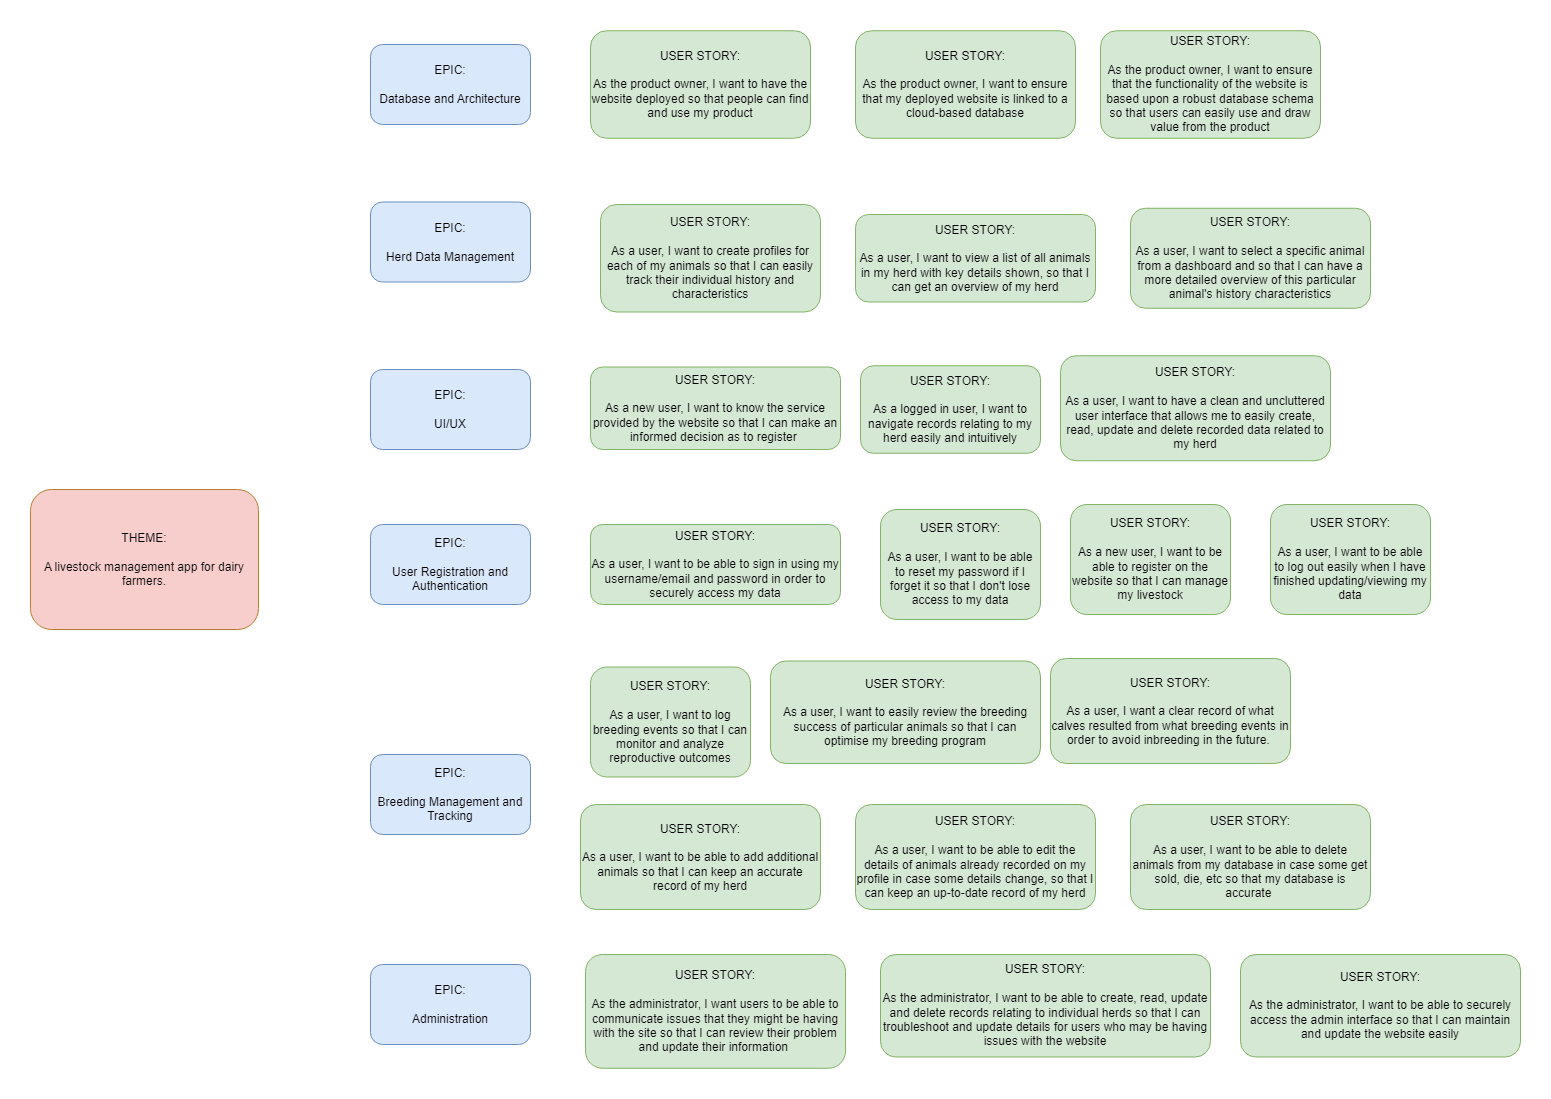

The diagram above was exported from draw.io. Its source (the exported page's mxGraphModel, read from the mxfile embedded in the PNG):
<mxGraphModel dx="3088" dy="738" grid="1" gridSize="10" guides="1" tooltips="1" connect="1" arrows="1" fold="1" page="1" pageScale="1" pageWidth="827" pageHeight="1169" math="0" shadow="0">
  <root>
    <mxCell id="0" />
    <mxCell id="1" parent="0" />
    <mxCell id="3jjAuI5NJTz0jrTJpczS-1" value="THEME:&lt;div&gt;&lt;br&gt;&lt;/div&gt;&lt;div&gt;A livestock management app for dairy farmers.&lt;/div&gt;" style="rounded=1;whiteSpace=wrap;html=1;fillColor=#f8cecc;strokeColor=#B87C2E;" vertex="1" parent="1">
      <mxGeometry x="-900" y="475" width="228" height="140" as="geometry" />
    </mxCell>
    <mxCell id="3jjAuI5NJTz0jrTJpczS-2" value="EPIC:&lt;div&gt;&lt;br&gt;&lt;/div&gt;&lt;div&gt;User Registration and Authentication&lt;/div&gt;" style="rounded=1;whiteSpace=wrap;html=1;fillColor=#dae8fc;strokeColor=#6c8ebf;" vertex="1" parent="1">
      <mxGeometry x="-560" y="510" width="160" height="80" as="geometry" />
    </mxCell>
    <mxCell id="3jjAuI5NJTz0jrTJpczS-3" value="EPIC:&lt;div&gt;&lt;br&gt;&lt;/div&gt;&lt;div&gt;Breeding Management and Tracking&lt;/div&gt;" style="rounded=1;whiteSpace=wrap;html=1;fillColor=#dae8fc;strokeColor=#6c8ebf;" vertex="1" parent="1">
      <mxGeometry x="-560" y="740" width="160" height="80" as="geometry" />
    </mxCell>
    <mxCell id="3jjAuI5NJTz0jrTJpczS-4" value="EPIC:&lt;div&gt;&lt;br&gt;&lt;/div&gt;&lt;div&gt;Herd Data Management&lt;/div&gt;" style="rounded=1;whiteSpace=wrap;html=1;fillColor=#dae8fc;strokeColor=#6c8ebf;" vertex="1" parent="1">
      <mxGeometry x="-560" y="187.5" width="160" height="80" as="geometry" />
    </mxCell>
    <mxCell id="3jjAuI5NJTz0jrTJpczS-5" value="USER STORY:&lt;div&gt;&lt;br&gt;&lt;/div&gt;&lt;div&gt;As a new user, I want to be able to register on the website so that I can manage my livestock&lt;/div&gt;" style="rounded=1;whiteSpace=wrap;html=1;fillColor=#d5e8d4;strokeColor=#82b366;" vertex="1" parent="1">
      <mxGeometry x="140" y="490" width="160" height="110" as="geometry" />
    </mxCell>
    <mxCell id="3jjAuI5NJTz0jrTJpczS-6" value="USER STORY:&lt;div&gt;&lt;br&gt;&lt;/div&gt;&lt;div&gt;As a user, I want to be able to sign in using my username/email and password in order to securely access my data&lt;/div&gt;" style="rounded=1;whiteSpace=wrap;html=1;fillColor=#d5e8d4;strokeColor=#82b366;" vertex="1" parent="1">
      <mxGeometry x="-340" y="510" width="250" height="80" as="geometry" />
    </mxCell>
    <mxCell id="3jjAuI5NJTz0jrTJpczS-7" value="USER STORY:&lt;div&gt;&lt;br&gt;&lt;/div&gt;&lt;div&gt;As a user, I want to be able to log out easily when I have finished updating/viewing my data&lt;/div&gt;" style="rounded=1;whiteSpace=wrap;html=1;fillColor=#d5e8d4;strokeColor=#82b366;" vertex="1" parent="1">
      <mxGeometry x="340" y="490" width="160" height="110" as="geometry" />
    </mxCell>
    <mxCell id="3jjAuI5NJTz0jrTJpczS-8" value="USER STORY:&lt;div&gt;&lt;br&gt;&lt;/div&gt;&lt;div&gt;As a user, I want to be able to reset my password if I forget it so that I don't lose access to my data&lt;/div&gt;" style="rounded=1;whiteSpace=wrap;html=1;fillColor=#d5e8d4;strokeColor=#82b366;" vertex="1" parent="1">
      <mxGeometry x="-50" y="495" width="160" height="110" as="geometry" />
    </mxCell>
    <mxCell id="3jjAuI5NJTz0jrTJpczS-9" value="USER STORY:&lt;div&gt;&lt;br&gt;&lt;/div&gt;&lt;div&gt;As a user, I want to have a clean and uncluttered user interface that allows me to easily create, read, update and delete recorded data related to my herd&lt;/div&gt;" style="rounded=1;whiteSpace=wrap;html=1;fillColor=#d5e8d4;strokeColor=#82b366;" vertex="1" parent="1">
      <mxGeometry x="130" y="341.25" width="270" height="105" as="geometry" />
    </mxCell>
    <mxCell id="3jjAuI5NJTz0jrTJpczS-10" value="EPIC:&lt;div&gt;&lt;br&gt;&lt;/div&gt;&lt;div&gt;UI/UX&lt;/div&gt;" style="rounded=1;whiteSpace=wrap;html=1;fillColor=#dae8fc;strokeColor=#6c8ebf;" vertex="1" parent="1">
      <mxGeometry x="-560" y="355" width="160" height="80" as="geometry" />
    </mxCell>
    <mxCell id="3jjAuI5NJTz0jrTJpczS-11" value="USER STORY:&lt;div&gt;&lt;br&gt;&lt;/div&gt;&lt;div&gt;As a user, I want to create profiles for each of my animals so that I can easily track their individual history and characteristics&lt;/div&gt;" style="rounded=1;whiteSpace=wrap;html=1;fillColor=#d5e8d4;strokeColor=#82b366;" vertex="1" parent="1">
      <mxGeometry x="-330" y="190" width="220" height="107.5" as="geometry" />
    </mxCell>
    <mxCell id="3jjAuI5NJTz0jrTJpczS-12" value="USER STORY:&lt;div&gt;&lt;br&gt;&lt;/div&gt;&lt;div&gt;As a user, I want to view a list of all animals in my herd with key details shown, so that I can get an overview of my herd&lt;/div&gt;" style="rounded=1;whiteSpace=wrap;html=1;fillColor=#d5e8d4;strokeColor=#82b366;" vertex="1" parent="1">
      <mxGeometry x="-75" y="200" width="240" height="87.5" as="geometry" />
    </mxCell>
    <mxCell id="3jjAuI5NJTz0jrTJpczS-13" value="USER STORY:&lt;div&gt;&lt;br&gt;&lt;/div&gt;&lt;div&gt;As a user, I want to log breeding events so that I can monitor and analyze reproductive outcomes&lt;/div&gt;" style="rounded=1;whiteSpace=wrap;html=1;fillColor=#d5e8d4;strokeColor=#82b366;" vertex="1" parent="1">
      <mxGeometry x="-340" y="652.5" width="160" height="110" as="geometry" />
    </mxCell>
    <mxCell id="3jjAuI5NJTz0jrTJpczS-14" value="USER STORY:&lt;div&gt;&lt;br&gt;&lt;/div&gt;&lt;div&gt;As a user, I want to easily review the breeding success of particular animals so that I can optimise my breeding program&lt;/div&gt;" style="rounded=1;whiteSpace=wrap;html=1;fillColor=#d5e8d4;strokeColor=#82b366;" vertex="1" parent="1">
      <mxGeometry x="-160" y="646.5" width="270" height="102.5" as="geometry" />
    </mxCell>
    <mxCell id="3jjAuI5NJTz0jrTJpczS-15" value="USER STORY:&lt;div&gt;&lt;br&gt;&lt;/div&gt;&lt;div&gt;As a user, I want a clear record of what calves resulted from what breeding events in order to avoid inbreeding in the future.&amp;nbsp;&lt;/div&gt;" style="rounded=1;whiteSpace=wrap;html=1;fillColor=#d5e8d4;strokeColor=#82b366;" vertex="1" parent="1">
      <mxGeometry x="120" y="644" width="240" height="105" as="geometry" />
    </mxCell>
    <mxCell id="3jjAuI5NJTz0jrTJpczS-16" value="USER STORY:&lt;div&gt;&lt;br&gt;&lt;/div&gt;&lt;div&gt;As a new user, I want to know the service provided by the website so that I can make an informed decision as to register&amp;nbsp;&lt;/div&gt;" style="rounded=1;whiteSpace=wrap;html=1;fillColor=#d5e8d4;strokeColor=#82b366;" vertex="1" parent="1">
      <mxGeometry x="-340" y="352.5" width="250" height="82.5" as="geometry" />
    </mxCell>
    <mxCell id="3jjAuI5NJTz0jrTJpczS-17" value="USER STORY:&lt;div&gt;&lt;br&gt;&lt;/div&gt;&lt;div&gt;As a logged in user, I want to navigate records relating to my herd easily and intuitively&lt;/div&gt;" style="rounded=1;whiteSpace=wrap;html=1;fillColor=#d5e8d4;strokeColor=#82b366;" vertex="1" parent="1">
      <mxGeometry x="-70" y="351.25" width="180" height="87.5" as="geometry" />
    </mxCell>
    <mxCell id="3jjAuI5NJTz0jrTJpczS-18" value="EPIC:&lt;div&gt;&lt;br&gt;&lt;/div&gt;&lt;div&gt;Administration&lt;/div&gt;" style="rounded=1;whiteSpace=wrap;html=1;fillColor=#dae8fc;strokeColor=#6c8ebf;" vertex="1" parent="1">
      <mxGeometry x="-560" y="950" width="160" height="80" as="geometry" />
    </mxCell>
    <mxCell id="3jjAuI5NJTz0jrTJpczS-19" value="USER STORY:&lt;div&gt;&lt;br&gt;&lt;/div&gt;&lt;div&gt;As the administrator, I want to be able to create, read, update and delete records relating to individual herds so that I can troubleshoot and update details for users who may be having issues with the website&lt;/div&gt;" style="rounded=1;whiteSpace=wrap;html=1;fillColor=#d5e8d4;strokeColor=#82b366;" vertex="1" parent="1">
      <mxGeometry x="-50" y="940" width="330" height="102.5" as="geometry" />
    </mxCell>
    <mxCell id="3jjAuI5NJTz0jrTJpczS-20" value="USER STORY:&lt;div&gt;&lt;br&gt;&lt;/div&gt;&lt;div&gt;As the administrator, I want users to be able to communicate issues that they might be having with the site so that I can review their problem and update their information&amp;nbsp;&lt;/div&gt;" style="rounded=1;whiteSpace=wrap;html=1;fillColor=#d5e8d4;strokeColor=#82b366;" vertex="1" parent="1">
      <mxGeometry x="-345" y="940" width="260" height="113.75" as="geometry" />
    </mxCell>
    <mxCell id="3jjAuI5NJTz0jrTJpczS-21" value="USER STORY:&lt;div&gt;&lt;br&gt;&lt;/div&gt;&lt;div&gt;As a user, I want to select a specific animal from a dashboard and so that I can have a more detailed overview of this particular animal's history characteristics&lt;/div&gt;" style="rounded=1;whiteSpace=wrap;html=1;fillColor=#d5e8d4;strokeColor=#82b366;" vertex="1" parent="1">
      <mxGeometry x="200" y="193.75" width="240" height="100" as="geometry" />
    </mxCell>
    <mxCell id="3jjAuI5NJTz0jrTJpczS-22" value="EPIC:&lt;div&gt;&lt;br&gt;&lt;/div&gt;&lt;div&gt;Database and Architecture&lt;/div&gt;" style="rounded=1;whiteSpace=wrap;html=1;fillColor=#dae8fc;strokeColor=#6c8ebf;" vertex="1" parent="1">
      <mxGeometry x="-560" y="30" width="160" height="80" as="geometry" />
    </mxCell>
    <mxCell id="3jjAuI5NJTz0jrTJpczS-23" value="USER STORY:&lt;div&gt;&lt;br&gt;&lt;/div&gt;&lt;div&gt;As the product owner, I want to have the website deployed so that people can find and use my product&lt;/div&gt;" style="rounded=1;whiteSpace=wrap;html=1;fillColor=#d5e8d4;strokeColor=#82b366;" vertex="1" parent="1">
      <mxGeometry x="-340" y="16.25" width="220" height="107.5" as="geometry" />
    </mxCell>
    <mxCell id="3jjAuI5NJTz0jrTJpczS-24" value="USER STORY:&lt;div&gt;&lt;br&gt;&lt;/div&gt;&lt;div&gt;As the product owner, I want to ensure that my deployed website is linked to a cloud-based database&lt;/div&gt;" style="rounded=1;whiteSpace=wrap;html=1;fillColor=#d5e8d4;strokeColor=#82b366;" vertex="1" parent="1">
      <mxGeometry x="-75" y="16.25" width="220" height="107.5" as="geometry" />
    </mxCell>
    <mxCell id="3jjAuI5NJTz0jrTJpczS-25" value="USER STORY:&lt;div&gt;&lt;br&gt;&lt;/div&gt;&lt;div&gt;As the product owner, I want to ensure that the functionality of the website is based upon a robust database schema so that users can easily use and draw value from the product&lt;/div&gt;" style="rounded=1;whiteSpace=wrap;html=1;fillColor=#d5e8d4;strokeColor=#82b366;" vertex="1" parent="1">
      <mxGeometry x="170" y="16.25" width="220" height="107.5" as="geometry" />
    </mxCell>
    <mxCell id="3jjAuI5NJTz0jrTJpczS-26" value="USER STORY:&lt;div&gt;&lt;br&gt;&lt;/div&gt;&lt;div&gt;As the administrator, I want to be able to securely access the admin interface so that I can maintain and update the website easily&lt;/div&gt;" style="rounded=1;whiteSpace=wrap;html=1;fillColor=#d5e8d4;strokeColor=#82b366;" vertex="1" parent="1">
      <mxGeometry x="310" y="940" width="280" height="102.5" as="geometry" />
    </mxCell>
    <mxCell id="3jjAuI5NJTz0jrTJpczS-27" value="USER STORY:&lt;div&gt;&lt;br&gt;&lt;/div&gt;&lt;div&gt;As a user, I want to be able to add additional animals so that I can keep an accurate record of my herd&lt;/div&gt;" style="rounded=1;whiteSpace=wrap;html=1;fillColor=#d5e8d4;strokeColor=#82b366;" vertex="1" parent="1">
      <mxGeometry x="-350" y="790" width="240" height="105" as="geometry" />
    </mxCell>
    <mxCell id="3jjAuI5NJTz0jrTJpczS-28" value="USER STORY:&lt;div&gt;&lt;br&gt;&lt;/div&gt;&lt;div&gt;As a user, I want to be able to edit the details of animals already recorded on my profile in case some details change, so that I can keep an up-to-date record of my herd&lt;/div&gt;" style="rounded=1;whiteSpace=wrap;html=1;fillColor=#d5e8d4;strokeColor=#82b366;" vertex="1" parent="1">
      <mxGeometry x="-75" y="790" width="240" height="105" as="geometry" />
    </mxCell>
    <mxCell id="3jjAuI5NJTz0jrTJpczS-29" value="USER STORY:&lt;div&gt;&lt;br&gt;&lt;/div&gt;&lt;div&gt;As a user, I want to be able to delete animals from my database in case some get sold, die, etc so that my database is accurate&amp;nbsp;&lt;/div&gt;" style="rounded=1;whiteSpace=wrap;html=1;fillColor=#d5e8d4;strokeColor=#82b366;" vertex="1" parent="1">
      <mxGeometry x="200" y="790" width="240" height="105" as="geometry" />
    </mxCell>
  </root>
</mxGraphModel>